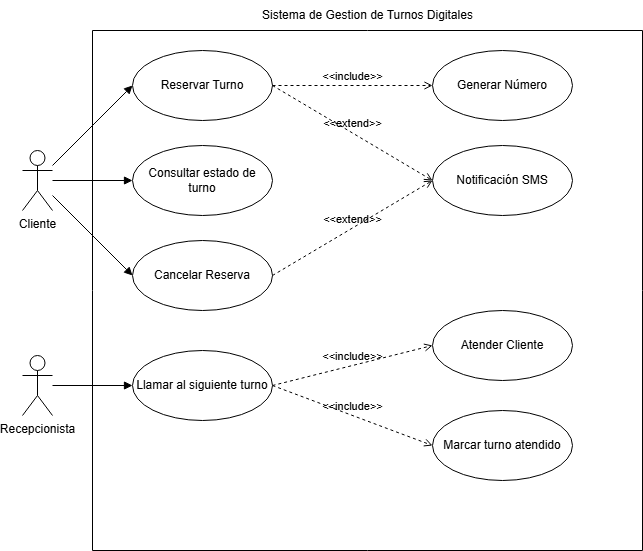

The diagram above was exported from draw.io. Its source (the exported page's mxGraphModel, read from the mxfile embedded in the PNG):
<mxGraphModel dx="1385" dy="756" grid="1" gridSize="10" guides="1" tooltips="1" connect="1" arrows="1" fold="1" page="1" pageScale="1" pageWidth="827" pageHeight="1169" math="0" shadow="0">
  <root>
    <mxCell id="0" />
    <mxCell id="1" parent="0" />
    <mxCell id="_XQFLBWT4eACHvjLdZYF-1" value="Cliente" style="shape=umlActor;verticalLabelPosition=bottom;verticalAlign=top;html=1;outlineConnect=0;" vertex="1" parent="1">
      <mxGeometry x="50" y="160" width="30" height="60" as="geometry" />
    </mxCell>
    <mxCell id="_XQFLBWT4eACHvjLdZYF-4" value="" style="swimlane;startSize=0;" vertex="1" parent="1">
      <mxGeometry x="120" y="40" width="550" height="520" as="geometry" />
    </mxCell>
    <mxCell id="_XQFLBWT4eACHvjLdZYF-7" value="Consultar estado de turno" style="ellipse;whiteSpace=wrap;html=1;" vertex="1" parent="_XQFLBWT4eACHvjLdZYF-4">
      <mxGeometry x="40" y="115" width="140" height="70" as="geometry" />
    </mxCell>
    <mxCell id="_XQFLBWT4eACHvjLdZYF-8" value="Cancelar Reserva" style="ellipse;whiteSpace=wrap;html=1;" vertex="1" parent="_XQFLBWT4eACHvjLdZYF-4">
      <mxGeometry x="40" y="210" width="140" height="70" as="geometry" />
    </mxCell>
    <mxCell id="_XQFLBWT4eACHvjLdZYF-10" value="Generar Número" style="ellipse;whiteSpace=wrap;html=1;" vertex="1" parent="_XQFLBWT4eACHvjLdZYF-4">
      <mxGeometry x="340" y="20" width="140" height="70" as="geometry" />
    </mxCell>
    <mxCell id="_XQFLBWT4eACHvjLdZYF-3" value="Reservar Turno" style="ellipse;whiteSpace=wrap;html=1;" vertex="1" parent="_XQFLBWT4eACHvjLdZYF-4">
      <mxGeometry x="40" y="20" width="140" height="70" as="geometry" />
    </mxCell>
    <mxCell id="_XQFLBWT4eACHvjLdZYF-14" value="&amp;lt;&amp;lt;include&amp;gt;&amp;gt;" style="html=1;verticalAlign=bottom;labelBackgroundColor=none;endArrow=open;endFill=0;dashed=1;rounded=0;entryX=0;entryY=0.5;entryDx=0;entryDy=0;exitX=1;exitY=0.5;exitDx=0;exitDy=0;" edge="1" parent="_XQFLBWT4eACHvjLdZYF-4" source="_XQFLBWT4eACHvjLdZYF-3" target="_XQFLBWT4eACHvjLdZYF-10">
      <mxGeometry width="160" relative="1" as="geometry">
        <mxPoint x="210" y="350" as="sourcePoint" />
        <mxPoint x="370" y="350" as="targetPoint" />
      </mxGeometry>
    </mxCell>
    <mxCell id="_XQFLBWT4eACHvjLdZYF-13" value="Notificación SMS" style="ellipse;whiteSpace=wrap;html=1;" vertex="1" parent="_XQFLBWT4eACHvjLdZYF-4">
      <mxGeometry x="340" y="115" width="140" height="70" as="geometry" />
    </mxCell>
    <mxCell id="_XQFLBWT4eACHvjLdZYF-16" value="&amp;lt;&amp;lt;extend&amp;gt;&amp;gt;" style="html=1;verticalAlign=bottom;labelBackgroundColor=none;endArrow=open;endFill=0;dashed=1;rounded=0;entryX=0;entryY=0.5;entryDx=0;entryDy=0;exitX=1;exitY=0.5;exitDx=0;exitDy=0;" edge="1" parent="_XQFLBWT4eACHvjLdZYF-4" source="_XQFLBWT4eACHvjLdZYF-3" target="_XQFLBWT4eACHvjLdZYF-13">
      <mxGeometry width="160" relative="1" as="geometry">
        <mxPoint x="210" y="350" as="sourcePoint" />
        <mxPoint x="370" y="350" as="targetPoint" />
      </mxGeometry>
    </mxCell>
    <mxCell id="_XQFLBWT4eACHvjLdZYF-17" value="&amp;lt;&amp;lt;extend&amp;gt;&amp;gt;" style="html=1;verticalAlign=bottom;labelBackgroundColor=none;endArrow=open;endFill=0;dashed=1;rounded=0;entryX=0;entryY=0.5;entryDx=0;entryDy=0;exitX=1;exitY=0.5;exitDx=0;exitDy=0;" edge="1" parent="_XQFLBWT4eACHvjLdZYF-4" source="_XQFLBWT4eACHvjLdZYF-8" target="_XQFLBWT4eACHvjLdZYF-13">
      <mxGeometry width="160" relative="1" as="geometry">
        <mxPoint x="270" y="160" as="sourcePoint" />
        <mxPoint x="430" y="270" as="targetPoint" />
      </mxGeometry>
    </mxCell>
    <mxCell id="_XQFLBWT4eACHvjLdZYF-30" value="&amp;lt;&amp;lt;include&amp;gt;&amp;gt;" style="html=1;verticalAlign=bottom;labelBackgroundColor=none;endArrow=open;endFill=0;dashed=1;rounded=0;entryX=0;entryY=0.5;entryDx=0;entryDy=0;exitX=1;exitY=0.5;exitDx=0;exitDy=0;" edge="1" parent="_XQFLBWT4eACHvjLdZYF-4" source="_XQFLBWT4eACHvjLdZYF-11" target="_XQFLBWT4eACHvjLdZYF-25">
      <mxGeometry width="160" relative="1" as="geometry">
        <mxPoint x="280" y="70" as="sourcePoint" />
        <mxPoint x="440" y="70" as="targetPoint" />
      </mxGeometry>
    </mxCell>
    <mxCell id="_XQFLBWT4eACHvjLdZYF-31" value="&amp;lt;&amp;lt;include&amp;gt;&amp;gt;" style="html=1;verticalAlign=bottom;labelBackgroundColor=none;endArrow=open;endFill=0;dashed=1;rounded=0;entryX=0;entryY=0.5;entryDx=0;entryDy=0;exitX=1;exitY=0.5;exitDx=0;exitDy=0;" edge="1" parent="_XQFLBWT4eACHvjLdZYF-4" source="_XQFLBWT4eACHvjLdZYF-11" target="_XQFLBWT4eACHvjLdZYF-28">
      <mxGeometry width="160" relative="1" as="geometry">
        <mxPoint x="250" y="520" as="sourcePoint" />
        <mxPoint x="410" y="480" as="targetPoint" />
      </mxGeometry>
    </mxCell>
    <mxCell id="_XQFLBWT4eACHvjLdZYF-2" value="Recepcionista" style="shape=umlActor;verticalLabelPosition=bottom;verticalAlign=top;html=1;outlineConnect=0;" vertex="1" parent="_XQFLBWT4eACHvjLdZYF-4">
      <mxGeometry x="-70" y="325" width="30" height="60" as="geometry" />
    </mxCell>
    <mxCell id="_XQFLBWT4eACHvjLdZYF-20" value="" style="html=1;verticalAlign=bottom;labelBackgroundColor=none;endArrow=block;endFill=1;rounded=0;entryX=0;entryY=0.5;entryDx=0;entryDy=0;" edge="1" parent="_XQFLBWT4eACHvjLdZYF-4" source="_XQFLBWT4eACHvjLdZYF-2" target="_XQFLBWT4eACHvjLdZYF-11">
      <mxGeometry width="160" relative="1" as="geometry">
        <mxPoint x="210" y="350" as="sourcePoint" />
        <mxPoint x="370" y="350" as="targetPoint" />
      </mxGeometry>
    </mxCell>
    <mxCell id="_XQFLBWT4eACHvjLdZYF-11" value="Llamar al siguiente turno" style="ellipse;whiteSpace=wrap;html=1;" vertex="1" parent="_XQFLBWT4eACHvjLdZYF-4">
      <mxGeometry x="40" y="320" width="140" height="70" as="geometry" />
    </mxCell>
    <mxCell id="_XQFLBWT4eACHvjLdZYF-25" value="Atender Cliente" style="ellipse;whiteSpace=wrap;html=1;" vertex="1" parent="_XQFLBWT4eACHvjLdZYF-4">
      <mxGeometry x="340" y="280" width="140" height="70" as="geometry" />
    </mxCell>
    <mxCell id="_XQFLBWT4eACHvjLdZYF-28" value="Marcar turno atendido" style="ellipse;whiteSpace=wrap;html=1;" vertex="1" parent="_XQFLBWT4eACHvjLdZYF-4">
      <mxGeometry x="340" y="380" width="140" height="70" as="geometry" />
    </mxCell>
    <mxCell id="_XQFLBWT4eACHvjLdZYF-21" value="" style="html=1;verticalAlign=bottom;labelBackgroundColor=none;endArrow=block;endFill=1;rounded=0;entryX=0;entryY=0.5;entryDx=0;entryDy=0;" edge="1" parent="1" source="_XQFLBWT4eACHvjLdZYF-1" target="_XQFLBWT4eACHvjLdZYF-8">
      <mxGeometry width="160" relative="1" as="geometry">
        <mxPoint x="470" y="380" as="sourcePoint" />
        <mxPoint x="630" y="380" as="targetPoint" />
      </mxGeometry>
    </mxCell>
    <mxCell id="_XQFLBWT4eACHvjLdZYF-22" value="" style="html=1;verticalAlign=bottom;labelBackgroundColor=none;endArrow=block;endFill=1;rounded=0;entryX=0;entryY=0.5;entryDx=0;entryDy=0;" edge="1" parent="1" source="_XQFLBWT4eACHvjLdZYF-1" target="_XQFLBWT4eACHvjLdZYF-7">
      <mxGeometry width="160" relative="1" as="geometry">
        <mxPoint x="470" y="380" as="sourcePoint" />
        <mxPoint x="630" y="380" as="targetPoint" />
      </mxGeometry>
    </mxCell>
    <mxCell id="_XQFLBWT4eACHvjLdZYF-24" value="" style="html=1;verticalAlign=bottom;labelBackgroundColor=none;endArrow=block;endFill=1;rounded=0;entryX=0;entryY=0.5;entryDx=0;entryDy=0;" edge="1" parent="1" source="_XQFLBWT4eACHvjLdZYF-1" target="_XQFLBWT4eACHvjLdZYF-3">
      <mxGeometry width="160" relative="1" as="geometry">
        <mxPoint x="490" y="400" as="sourcePoint" />
        <mxPoint x="650" y="400" as="targetPoint" />
      </mxGeometry>
    </mxCell>
    <mxCell id="_XQFLBWT4eACHvjLdZYF-27" value="Sistema de Gestion de Turnos Digitales" style="text;html=1;align=center;verticalAlign=middle;resizable=0;points=[];autosize=1;strokeColor=none;fillColor=none;" vertex="1" parent="1">
      <mxGeometry x="280" y="10" width="230" height="30" as="geometry" />
    </mxCell>
  </root>
</mxGraphModel>